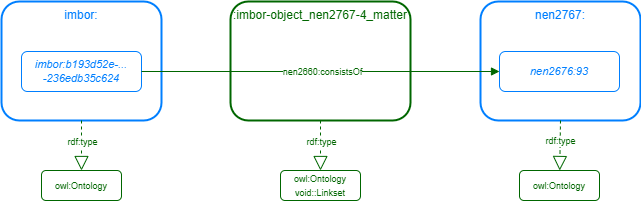

The diagram above was exported from draw.io. Its source (the exported page's mxGraphModel, read from the mxfile embedded in the PNG):
<mxGraphModel dx="998" dy="1179" grid="1" gridSize="10" guides="1" tooltips="1" connect="1" arrows="1" fold="1" page="1" pageScale="1" pageWidth="1169" pageHeight="827" math="0" shadow="0">
  <root>
    <mxCell id="0" />
    <mxCell id="1" parent="0" />
    <mxCell id="2" value="imbor:" style="rounded=1;whiteSpace=wrap;html=1;fontFamily=Helvetica;fillColor=none;verticalAlign=top;strokeColor=#007FFF;fontColor=#007FFF;strokeWidth=2;" parent="1" vertex="1">
      <mxGeometry x="1" y="1" width="160" height="119" as="geometry" />
    </mxCell>
    <mxCell id="3" value="nen2767:" style="rounded=1;whiteSpace=wrap;html=1;fontFamily=Helvetica;fillColor=none;verticalAlign=top;strokeColor=#007FFF;fontColor=#007FFF;strokeWidth=2;" parent="1" vertex="1">
      <mxGeometry x="480" y="1" width="160" height="119" as="geometry" />
    </mxCell>
    <mxCell id="4" value=":imbor-object_nen2767-4_matter" style="rounded=1;whiteSpace=wrap;html=1;fontFamily=Helvetica;fillColor=none;verticalAlign=top;strokeColor=#006600;fontColor=#006600;strokeWidth=2;" parent="1" vertex="1">
      <mxGeometry x="230" y="1" width="180" height="119" as="geometry" />
    </mxCell>
    <mxCell id="5" value="imbor:b193d52e-...&lt;br&gt;-236edb35c624" style="rounded=1;whiteSpace=wrap;html=1;fontFamily=Helvetica;strokeWidth=1;fontStyle=2;fontSize=11;strokeColor=#007FFF;fontColor=#007FFF;fillColor=none;" parent="1" vertex="1">
      <mxGeometry x="21" y="51" width="120" height="40" as="geometry" />
    </mxCell>
    <mxCell id="9" value="&lt;span style=&quot;font-size: 9px&quot;&gt;owl:Ontology&lt;br&gt;void::Linkset&lt;br&gt;&lt;/span&gt;" style="rounded=1;whiteSpace=wrap;html=1;fontFamily=Helvetica;strokeWidth=1;fontStyle=0;fontSize=11;strokeColor=#006600;fontColor=#006600;fillColor=none;" parent="1" vertex="1">
      <mxGeometry x="280" y="170" width="80" height="30" as="geometry" />
    </mxCell>
    <mxCell id="10" value="" style="endArrow=block;dashed=1;endFill=0;endSize=12;html=1;fontFamily=Helvetica;fontSize=11;fontColor=#000000;exitX=0.5;exitY=1;exitDx=0;exitDy=0;entryX=0.5;entryY=0;entryDx=0;entryDy=0;strokeColor=#006600;" parent="1" source="4" target="9" edge="1">
      <mxGeometry width="160" relative="1" as="geometry">
        <mxPoint x="-70.03" y="271" as="sourcePoint" />
        <mxPoint x="69.97000000000023" y="320" as="targetPoint" />
      </mxGeometry>
    </mxCell>
    <mxCell id="11" value="rdf:type" style="edgeLabel;html=1;align=center;verticalAlign=middle;resizable=0;points=[];fontSize=9;fontFamily=Helvetica;fontColor=#006600;" parent="10" vertex="1" connectable="0">
      <mxGeometry x="-0.255" y="-1" relative="1" as="geometry">
        <mxPoint x="1" y="2" as="offset" />
      </mxGeometry>
    </mxCell>
    <mxCell id="12" value="nen2676:93" style="rounded=1;whiteSpace=wrap;html=1;fontFamily=Helvetica;strokeWidth=1;fontStyle=2;fontSize=11;strokeColor=#007FFF;fontColor=#007FFF;fillColor=none;" parent="1" vertex="1">
      <mxGeometry x="499" y="51" width="120" height="40" as="geometry" />
    </mxCell>
    <mxCell id="17" value="" style="endArrow=block;html=1;fontFamily=Helvetica;fontSize=11;fontColor=#006600;exitX=1;exitY=0.5;exitDx=0;exitDy=0;endFill=1;strokeColor=#006600;entryX=0;entryY=0.5;entryDx=0;entryDy=0;" parent="1" source="5" target="12" edge="1">
      <mxGeometry width="50" height="50" relative="1" as="geometry">
        <mxPoint x="392" y="141.0000000000001" as="sourcePoint" />
        <mxPoint x="500" y="160" as="targetPoint" />
      </mxGeometry>
    </mxCell>
    <mxCell id="18" value="&lt;font style=&quot;font-size: 9px&quot;&gt;nen2660:consistsOf&lt;/font&gt;" style="edgeLabel;html=1;align=center;verticalAlign=middle;resizable=0;points=[];fontSize=9;fontFamily=Helvetica;fontColor=#006600;" parent="17" vertex="1" connectable="0">
      <mxGeometry x="-0.5093" y="-1" relative="1" as="geometry">
        <mxPoint x="92" y="-1" as="offset" />
      </mxGeometry>
    </mxCell>
    <mxCell id="19" value="&lt;span style=&quot;font-size: 9px&quot;&gt;owl:Ontology&lt;/span&gt;" style="rounded=1;whiteSpace=wrap;html=1;fontFamily=Helvetica;strokeWidth=1;fontStyle=0;fontSize=11;strokeColor=#006600;fontColor=#006600;fillColor=none;" parent="1" vertex="1">
      <mxGeometry x="41" y="170" width="80" height="30" as="geometry" />
    </mxCell>
    <mxCell id="20" value="" style="endArrow=block;dashed=1;endFill=0;endSize=12;html=1;fontFamily=Helvetica;fontSize=11;fontColor=#000000;exitX=0.5;exitY=1;exitDx=0;exitDy=0;strokeColor=#006600;entryX=0.5;entryY=0;entryDx=0;entryDy=0;" parent="1" source="2" target="19" edge="1">
      <mxGeometry width="160" relative="1" as="geometry">
        <mxPoint x="81" y="222" as="sourcePoint" />
        <mxPoint x="90" y="280" as="targetPoint" />
      </mxGeometry>
    </mxCell>
    <mxCell id="21" value="rdf:type" style="edgeLabel;html=1;align=center;verticalAlign=middle;resizable=0;points=[];fontSize=9;fontFamily=Helvetica;fontColor=#006600;" parent="20" vertex="1" connectable="0">
      <mxGeometry x="-0.255" y="-1" relative="1" as="geometry">
        <mxPoint x="1" y="2" as="offset" />
      </mxGeometry>
    </mxCell>
    <mxCell id="28" value="" style="endArrow=block;dashed=1;endFill=0;endSize=12;html=1;fontFamily=Helvetica;fontSize=11;fontColor=#000000;exitX=0.5;exitY=1;exitDx=0;exitDy=0;strokeColor=#006600;" parent="1" source="3" target="34" edge="1">
      <mxGeometry width="160" relative="1" as="geometry">
        <mxPoint x="559" y="200" as="sourcePoint" />
        <mxPoint x="559" y="250" as="targetPoint" />
      </mxGeometry>
    </mxCell>
    <mxCell id="29" value="rdf:type" style="edgeLabel;html=1;align=center;verticalAlign=middle;resizable=0;points=[];fontSize=9;fontFamily=Helvetica;fontColor=#006600;" parent="28" vertex="1" connectable="0">
      <mxGeometry x="-0.255" y="-1" relative="1" as="geometry">
        <mxPoint x="1" y="2" as="offset" />
      </mxGeometry>
    </mxCell>
    <mxCell id="34" value="&lt;span style=&quot;font-size: 9px ; background-color: rgb(255 , 255 , 255)&quot;&gt;&lt;font&gt;owl:Ontology&lt;/font&gt;&lt;/span&gt;" style="rounded=1;whiteSpace=wrap;html=1;fontFamily=Helvetica;strokeWidth=1;fontStyle=0;fontSize=11;strokeColor=#006600;fontColor=#006600;fillColor=none;" parent="1" vertex="1">
      <mxGeometry x="519" y="170" width="80" height="30" as="geometry" />
    </mxCell>
  </root>
</mxGraphModel>